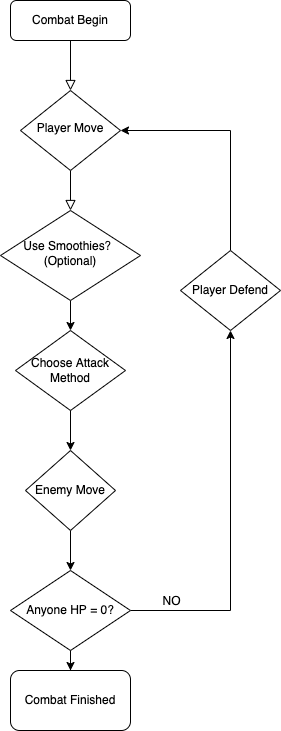

The diagram above was exported from draw.io. Its source (the exported page's mxGraphModel, read from the mxfile embedded in the PNG):
<mxGraphModel dx="2066" dy="1052" grid="1" gridSize="10" guides="1" tooltips="1" connect="1" arrows="1" fold="1" page="1" pageScale="1" pageWidth="827" pageHeight="1169" math="0" shadow="0">
  <root>
    <mxCell id="WIyWlLk6GJQsqaUBKTNV-0" />
    <mxCell id="WIyWlLk6GJQsqaUBKTNV-1" parent="WIyWlLk6GJQsqaUBKTNV-0" />
    <mxCell id="WIyWlLk6GJQsqaUBKTNV-2" value="" style="rounded=0;html=1;jettySize=auto;orthogonalLoop=1;fontSize=11;endArrow=block;endFill=0;endSize=8;strokeWidth=1;shadow=0;labelBackgroundColor=none;edgeStyle=orthogonalEdgeStyle;" parent="WIyWlLk6GJQsqaUBKTNV-1" source="WIyWlLk6GJQsqaUBKTNV-3" target="WIyWlLk6GJQsqaUBKTNV-6" edge="1">
      <mxGeometry relative="1" as="geometry" />
    </mxCell>
    <mxCell id="WIyWlLk6GJQsqaUBKTNV-3" value="Combat Begin" style="rounded=1;whiteSpace=wrap;html=1;fontSize=12;glass=0;strokeWidth=1;shadow=0;" parent="WIyWlLk6GJQsqaUBKTNV-1" vertex="1">
      <mxGeometry x="160" y="80" width="120" height="40" as="geometry" />
    </mxCell>
    <mxCell id="WIyWlLk6GJQsqaUBKTNV-4" value="" style="rounded=0;html=1;jettySize=auto;orthogonalLoop=1;fontSize=11;endArrow=block;endFill=0;endSize=8;strokeWidth=1;shadow=0;labelBackgroundColor=none;edgeStyle=orthogonalEdgeStyle;" parent="WIyWlLk6GJQsqaUBKTNV-1" source="WIyWlLk6GJQsqaUBKTNV-6" target="WIyWlLk6GJQsqaUBKTNV-10" edge="1">
      <mxGeometry y="20" relative="1" as="geometry">
        <mxPoint as="offset" />
      </mxGeometry>
    </mxCell>
    <mxCell id="WIyWlLk6GJQsqaUBKTNV-6" value="Player Move" style="rhombus;whiteSpace=wrap;html=1;shadow=0;fontFamily=Helvetica;fontSize=12;align=center;strokeWidth=1;spacing=6;spacingTop=-4;" parent="WIyWlLk6GJQsqaUBKTNV-1" vertex="1">
      <mxGeometry x="170" y="170" width="100" height="80" as="geometry" />
    </mxCell>
    <mxCell id="eRd-PjFPEK7AA5wYoMcB-1" style="edgeStyle=orthogonalEdgeStyle;rounded=0;orthogonalLoop=1;jettySize=auto;html=1;entryX=0.5;entryY=0;entryDx=0;entryDy=0;" edge="1" parent="WIyWlLk6GJQsqaUBKTNV-1" source="WIyWlLk6GJQsqaUBKTNV-10" target="eRd-PjFPEK7AA5wYoMcB-0">
      <mxGeometry relative="1" as="geometry" />
    </mxCell>
    <mxCell id="WIyWlLk6GJQsqaUBKTNV-10" value="Use Smoothies？(Optional)" style="rhombus;whiteSpace=wrap;html=1;shadow=0;fontFamily=Helvetica;fontSize=12;align=center;strokeWidth=1;spacing=6;spacingTop=-4;" parent="WIyWlLk6GJQsqaUBKTNV-1" vertex="1">
      <mxGeometry x="150" y="290" width="140" height="90" as="geometry" />
    </mxCell>
    <mxCell id="eRd-PjFPEK7AA5wYoMcB-2" style="edgeStyle=orthogonalEdgeStyle;rounded=0;orthogonalLoop=1;jettySize=auto;html=1;" edge="1" parent="WIyWlLk6GJQsqaUBKTNV-1" source="eRd-PjFPEK7AA5wYoMcB-0">
      <mxGeometry relative="1" as="geometry">
        <mxPoint x="220" y="530" as="targetPoint" />
      </mxGeometry>
    </mxCell>
    <mxCell id="eRd-PjFPEK7AA5wYoMcB-0" value="Choose Attack Method" style="rhombus;whiteSpace=wrap;html=1;" vertex="1" parent="WIyWlLk6GJQsqaUBKTNV-1">
      <mxGeometry x="165" y="410" width="110" height="80" as="geometry" />
    </mxCell>
    <mxCell id="eRd-PjFPEK7AA5wYoMcB-6" style="edgeStyle=orthogonalEdgeStyle;rounded=0;orthogonalLoop=1;jettySize=auto;html=1;" edge="1" parent="WIyWlLk6GJQsqaUBKTNV-1" source="eRd-PjFPEK7AA5wYoMcB-3">
      <mxGeometry relative="1" as="geometry">
        <mxPoint x="220" y="650" as="targetPoint" />
      </mxGeometry>
    </mxCell>
    <mxCell id="eRd-PjFPEK7AA5wYoMcB-3" value="Enemy Move" style="rhombus;whiteSpace=wrap;html=1;" vertex="1" parent="WIyWlLk6GJQsqaUBKTNV-1">
      <mxGeometry x="175" y="530" width="90" height="80" as="geometry" />
    </mxCell>
    <mxCell id="eRd-PjFPEK7AA5wYoMcB-10" style="edgeStyle=orthogonalEdgeStyle;rounded=0;orthogonalLoop=1;jettySize=auto;html=1;entryX=1;entryY=0.5;entryDx=0;entryDy=0;" edge="1" parent="WIyWlLk6GJQsqaUBKTNV-1" source="eRd-PjFPEK7AA5wYoMcB-5" target="WIyWlLk6GJQsqaUBKTNV-6">
      <mxGeometry relative="1" as="geometry">
        <Array as="points">
          <mxPoint x="380" y="210" />
        </Array>
      </mxGeometry>
    </mxCell>
    <mxCell id="eRd-PjFPEK7AA5wYoMcB-5" value="Player Defend" style="rhombus;whiteSpace=wrap;html=1;" vertex="1" parent="WIyWlLk6GJQsqaUBKTNV-1">
      <mxGeometry x="330" y="330" width="100" height="80" as="geometry" />
    </mxCell>
    <mxCell id="eRd-PjFPEK7AA5wYoMcB-8" style="edgeStyle=orthogonalEdgeStyle;rounded=0;orthogonalLoop=1;jettySize=auto;html=1;entryX=0.5;entryY=1;entryDx=0;entryDy=0;" edge="1" parent="WIyWlLk6GJQsqaUBKTNV-1" source="eRd-PjFPEK7AA5wYoMcB-7" target="eRd-PjFPEK7AA5wYoMcB-5">
      <mxGeometry relative="1" as="geometry" />
    </mxCell>
    <mxCell id="eRd-PjFPEK7AA5wYoMcB-9" value="NO" style="edgeLabel;html=1;align=center;verticalAlign=middle;resizable=0;points=[];" vertex="1" connectable="0" parent="eRd-PjFPEK7AA5wYoMcB-8">
      <mxGeometry x="-0.5632" y="-1" relative="1" as="geometry">
        <mxPoint x="-43" y="-11" as="offset" />
      </mxGeometry>
    </mxCell>
    <mxCell id="eRd-PjFPEK7AA5wYoMcB-11" style="edgeStyle=orthogonalEdgeStyle;rounded=0;orthogonalLoop=1;jettySize=auto;html=1;" edge="1" parent="WIyWlLk6GJQsqaUBKTNV-1" source="eRd-PjFPEK7AA5wYoMcB-7">
      <mxGeometry relative="1" as="geometry">
        <mxPoint x="220" y="750" as="targetPoint" />
      </mxGeometry>
    </mxCell>
    <mxCell id="eRd-PjFPEK7AA5wYoMcB-7" value="Anyone HP = 0?" style="rhombus;whiteSpace=wrap;html=1;" vertex="1" parent="WIyWlLk6GJQsqaUBKTNV-1">
      <mxGeometry x="160" y="650" width="120" height="80" as="geometry" />
    </mxCell>
    <mxCell id="eRd-PjFPEK7AA5wYoMcB-13" value="Combat Finished" style="rounded=1;whiteSpace=wrap;html=1;" vertex="1" parent="WIyWlLk6GJQsqaUBKTNV-1">
      <mxGeometry x="160" y="750" width="120" height="60" as="geometry" />
    </mxCell>
  </root>
</mxGraphModel>